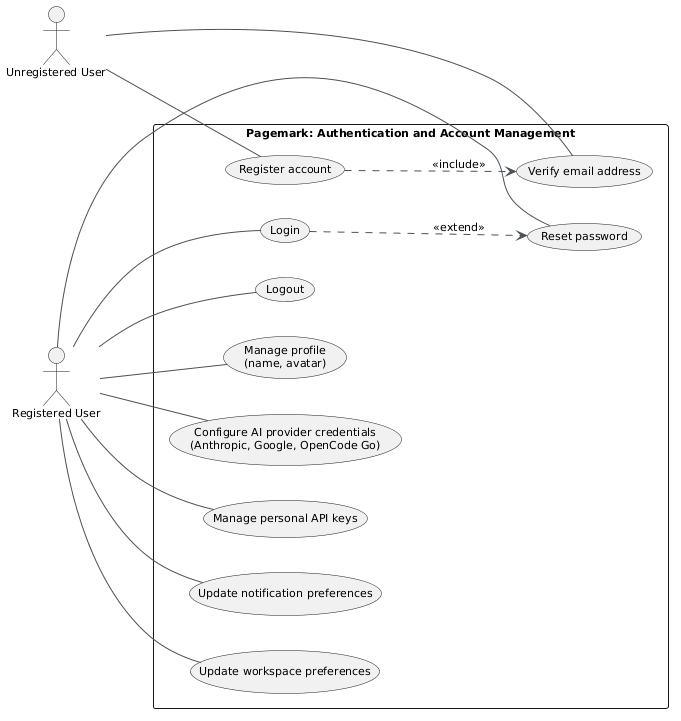

The diagram above was rendered by PlantUML. Its source (embedded in the PNG):
@startuml
skinparam backgroundColor white
skinparam classBackgroundColor #F8F9FA
skinparam classBorderColor #6C757D
skinparam arrowColor #495057
skinparam defaultFontName Arial
skinparam defaultFontSize 11
left to right direction

actor "Unregistered User" as UnregisteredUser
actor "Registered User" as RegisteredUser

rectangle "Pagemark: Authentication and Account Management" {
  usecase "Register account" as UC_Register
  usecase "Verify email address" as UC_VerifyEmail
  usecase "Login" as UC_Login
  usecase "Logout" as UC_Logout
  usecase "Reset password" as UC_ResetPassword
  usecase "Manage profile\n(name, avatar)" as UC_ManageProfile
  usecase "Configure AI provider credentials\n(Anthropic, Google, OpenCode Go)" as UC_AiCredentials
  usecase "Manage personal API keys" as UC_ApiKeys
  usecase "Update notification preferences" as UC_NotificationPreferences
  usecase "Update workspace preferences" as UC_WorkspacePreferences
}

UnregisteredUser -- UC_Register
UnregisteredUser -- UC_VerifyEmail

RegisteredUser -- UC_Login
RegisteredUser -- UC_Logout
RegisteredUser -- UC_ResetPassword
RegisteredUser -- UC_ManageProfile
RegisteredUser -- UC_AiCredentials
RegisteredUser -- UC_ApiKeys
RegisteredUser -- UC_NotificationPreferences
RegisteredUser -- UC_WorkspacePreferences

UC_Register ..> UC_VerifyEmail : <<include>>
UC_Login ..> UC_ResetPassword : <<extend>>
@enduml